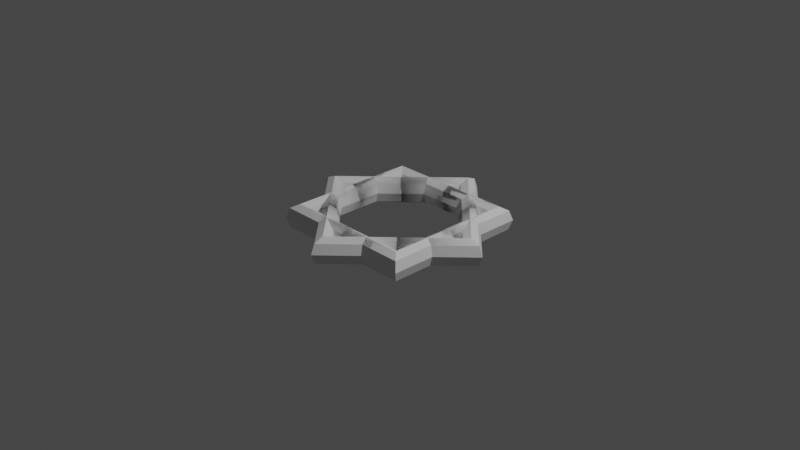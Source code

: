 # Source: ring_gate.blend  (saved by Blender 2.82.7; exported with 4.5.12 LTS)
import bpy
from mathutils import Matrix  # noqa: F401  (used for matrix-valued properties, if any)

bpy.ops.wm.read_factory_settings(use_empty=True)
scene = bpy.context.scene
scene.name = 'Scene'

# ---- collections
col_collection = bpy.data.collections.new('Collection'); scene.collection.children.link(col_collection)

# ---- world
world_world = bpy.data.worlds.new('World'); scene.world = world_world
world_world.use_nodes = True; world_world.node_tree.nodes.clear()
_N = world_world.node_tree.nodes; _L = world_world.node_tree.links
n0 = _N.new('ShaderNodeOutputWorld'); n0.name = 'World Output'; n0.location = (300, 300)
n1 = _N.new('ShaderNodeBackground'); n1.name = 'Background'; n1.location = (10, 300)
n1.inputs[0].default_value = (0.05088, 0.05088, 0.05088, 1.0)
_L.new(n1.outputs[0], n0.inputs[0])
n0.is_active_output = True
world_world.color = (0.05088, 0.05088, 0.05088)
world_world.use_sun_shadow = False
world_world.sun_shadow_jitter_overblur = 0.0

# ---- cameras
cam_camera = bpy.data.cameras.new('Camera')
cam_camera.clip_end = 100.0
cam_camera.ortho_scale = 7.314

# ---- lights
light_light = bpy.data.lights.new('Light', 'POINT')
light_light.transmission_factor = 0.0
light_light.energy = 1000.0
light_light.shadow_soft_size = 0.1
light_light.shadow_maximum_resolution = 0.006
light_light.use_absolute_resolution = True

# ---- meshes
me_torus = bpy.data.meshes.new('Torus')
me_torus.from_pydata([(1.15, 0.0, 0.0), (1.106, 0.0, 0.1061), (1.0, 0.0, 0.15), (0.8939, 0.0, 0.1061), (0.85, 0.0, 1.837e-17), (0.8939, 0.0, -0.1061), (1.0, 0.0, -0.15), (1.106, 0.0, -0.1061), (8.682e-08, 1.15, 0.0), (8.351e-08, 1.106, 0.1061), (7.55e-08, 1.0, 0.15), (6.749e-08, 0.8939, 0.1061), (6.417e-08, 0.85, 1.837e-17), (6.749e-08, 0.8939, -0.1061), (7.55e-08, 1.0, -0.15), (8.351e-08, 1.106, -0.1061), (-1.15, 1.005e-07, 0.0), (-1.106, 9.67e-08, 0.1061), (-1.0, 8.742e-08, 0.15), (-0.8939, 7.815e-08, 0.1061), (-0.85, 7.431e-08, 1.837e-17), (-0.8939, 7.815e-08, -0.1061), (-1.0, 8.742e-08, -0.15), (-1.106, 9.67e-08, -0.1061), (8.682e-08, -1.15, 0.0), (8.351e-08, -1.106, 0.1061), (7.55e-08, -1.0, 0.15), (6.749e-08, -0.8939, 0.1061), (6.417e-08, -0.85, 1.837e-17), (6.749e-08, -0.8939, -0.1061), (7.55e-08, -1.0, -0.15), (8.351e-08, -1.106, -0.1061)], [], [(0, 8, 9, 1), (1, 9, 10, 2), (2, 10, 11, 3), (3, 11, 12, 4), (4, 12, 13, 5), (5, 13, 14, 6), (6, 14, 15, 7), (7, 15, 8, 0), (8, 16, 17, 9), (9, 17, 18, 10), (10, 18, 19, 11), (11, 19, 20, 12), (12, 20, 21, 13), (13, 21, 22, 14), (14, 22, 23, 15), (15, 23, 16, 8), (16, 24, 25, 17), (17, 25, 26, 18), (18, 26, 27, 19), (19, 27, 28, 20), (20, 28, 29, 21), (21, 29, 30, 22), (22, 30, 31, 23), (23, 31, 24, 16), (24, 0, 1, 25), (25, 1, 2, 26), (26, 2, 3, 27), (27, 3, 4, 28), (28, 4, 5, 29), (29, 5, 6, 30), (30, 6, 7, 31), (31, 7, 0, 24)])
_uv = me_torus.uv_layers.new(name='UVMap')
_uv.uv.foreach_set('vector', [0.5, 0.5, 0.75, 0.5, 0.75, 0.625, 0.5, 0.625, 0.5, 0.625, 0.75, 0.625, 0.75, 0.75, 0.5, 0.75, 0.5, 0.75, 0.75, 0.75, 0.75, 0.875, 0.5, 0.875, 0.5, 0.875, 0.75, 0.875, 0.75, 1.0, 0.5, 1.0, 0.5, 0.0, 0.75, 0.0, 0.75, 0.125, 0.5, 0.125, 0.5, 0.125, 0.75, 0.125, 0.75, 0.25, 0.5, 0.25, 0.5, 0.25, 0.75, 0.25, 0.75, 0.375, 0.5, 0.375, 0.5, 0.375, 0.75, 0.375, 0.75, 0.5, 0.5, 0.5, 0.75, 0.5, 1.0, 0.5, 1.0, 0.625, 0.75, 0.625, 0.75, 0.625, 1.0, 0.625, 1.0, 0.75, 0.75, 0.75, 0.75, 0.75, 1.0, 0.75, 1.0, 0.875, 0.75, 0.875, 0.75, 0.875, 1.0, 0.875, 1.0, 1.0, 0.75, 1.0, 0.75, 0.0, 1.0, 0.0, 1.0, 0.125, 0.75, 0.125, 0.75, 0.125, 1.0, 0.125, 1.0, 0.25, 0.75, 0.25, 0.75, 0.25, 1.0, 0.25, 1.0, 0.375, 0.75, 0.375, 0.75, 0.375, 1.0, 0.375, 1.0, 0.5, 0.75, 0.5, 0.0, 0.5, 0.25, 0.5, 0.25, 0.625, 0.0, 0.625, 0.0, 0.625, 0.25, 0.625, 0.25, 0.75, 0.0, 0.75, 0.0, 0.75, 0.25, 0.75, 0.25, 0.875, 0.0, 0.875, 0.0, 0.875, 0.25, 0.875, 0.25, 1.0, 0.0, 1.0, 0.0, 0.0, 0.25, 0.0, 0.25, 0.125, 0.0, 0.125, 0.0, 0.125, 0.25, 0.125, 0.25, 0.25, 0.0, 0.25, 0.0, 0.25, 0.25, 0.25, 0.25, 0.375, 0.0, 0.375, 0.0, 0.375, 0.25, 0.375, 0.25, 0.5, 0.0, 0.5, 0.25, 0.5, 0.5, 0.5, 0.5, 0.625, 0.25, 0.625, 0.25, 0.625, 0.5, 0.625, 0.5, 0.75, 0.25, 0.75, 0.25, 0.75, 0.5, 0.75, 0.5, 0.875, 0.25, 0.875, 0.25, 0.875, 0.5, 0.875, 0.5, 1.0, 0.25, 1.0, 0.25, 0.0, 0.5, 0.0, 0.5, 0.125, 0.25, 0.125, 0.25, 0.125, 0.5, 0.125, 0.5, 0.25, 0.25, 0.25, 0.25, 0.25, 0.5, 0.25, 0.5, 0.375, 0.25, 0.375, 0.25, 0.375, 0.5, 0.375, 0.5, 0.5, 0.25, 0.5])
me_torus.use_remesh_fix_poles = True
me_torus.use_remesh_preserve_attributes = False
me_torus.use_mirror_vertex_groups = False
me_torus.update()

# ---- objects
ob_light = bpy.data.objects.new('Light', light_light)
ob_camera = bpy.data.objects.new('Camera', cam_camera)
ob_ring_gate = bpy.data.objects.new('ring_gate', me_torus)
ob_rot_45 = bpy.data.objects.new('rot_45', None)

# ---- transforms, parenting, visibility, modifiers, constraints
ob_light.location = (4.076, 1.005, 5.904)
ob_light.rotation_euler = (0.6503, 0.05522, 1.866)
ob_light.lock_rotations_4d = False
ob_light.empty_display_type = 'ARROWS'
ob_light.color = (0.0, 0.0, 0.0, 0.0)
ob_light.lineart.crease_threshold = 0.0
ob_camera.location = (7.359, -6.926, 4.958)
ob_camera.rotation_euler = (1.109, 0.0, 0.8149)
ob_camera.lock_rotations_4d = False
ob_camera.empty_display_type = 'ARROWS'
ob_camera.color = (0.0, 0.0, 0.0, 0.0)
ob_camera.display_type = 'WIRE'
ob_camera.lineart.crease_threshold = 0.0
ob_ring_gate.location = (0.0, 0.0, 0.0)
ob_ring_gate.lineart.crease_threshold = 0.0
_m = ob_ring_gate.modifiers.new('Array', 'ARRAY')
_m.count = 5
_m.constant_offset_displace = (0.0, 0.0, 0.0)
_m.use_relative_offset = False
_m.use_merge_vertices = True
_m.use_object_offset = True
_m.offset_object = ob_rot_45
ob_rot_45.location = (0.0, 0.0, 0.0)
ob_rot_45.rotation_euler = (0.0, 0.0, 0.7854)
ob_rot_45.lineart.crease_threshold = 0.0

# ---- collection membership
col_collection.objects.link(ob_light)
col_collection.objects.link(ob_camera)
col_collection.objects.link(ob_ring_gate)
col_collection.objects.link(ob_rot_45)

# ---- scene / render settings (as saved in the file)
scene.camera = ob_camera
scene.frame_start = 1; scene.frame_end = 250; scene.frame_set(1)
scene.render.engine = 'BLENDER_EEVEE_NEXT'
scene.cycles.use_denoising = False
scene.cycles.samples = 128
scene.cycles.sampling_pattern = 'TABULATED_SOBOL'
scene.cycles.use_adaptive_sampling = False
scene.cycles.use_light_tree = False
scene.view_settings.view_transform = 'Filmic'
bpy.context.view_layer.update()
